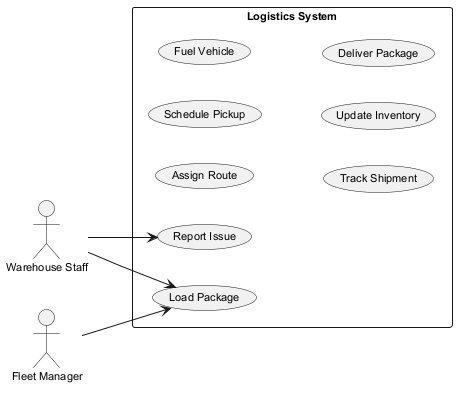

The diagram above was rendered by PlantUML. Its source (embedded in the PNG):
@startuml
skinparam backgroundColor #FFFFFF
skinparam classBackgroundColor #F1F8E9
skinparam classBorderColor #33691E
skinparam defaultFontSize 11
left to right direction
actor "Warehouse Staff" as WarehouseStaff
actor "Fleet Manager" as FleetManager
rectangle "Logistics System" {
  usecase "Assign Route" as UC_AssignRoute
  usecase "Schedule Pickup" as UC_SchedulePickup
  usecase "Fuel Vehicle" as UC_FuelVehicle
  usecase "Report Issue" as UC_ReportIssue
  usecase "Track Shipment" as UC_TrackShipment
  usecase "Update Inventory" as UC_UpdateInventory
  usecase "Deliver Package" as UC_DeliverPackage
  usecase "Load Package" as UC_LoadPackage
}
WarehouseStaff --> UC_LoadPackage
WarehouseStaff --> UC_ReportIssue
FleetManager --> UC_LoadPackage
@enduml